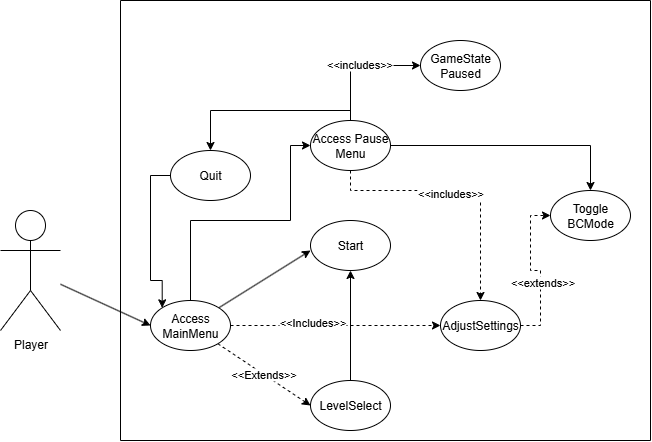

The diagram above was exported from draw.io. Its source (the exported page's mxGraphModel, read from the mxfile embedded in the PNG):
<mxGraphModel dx="1426" dy="751" grid="1" gridSize="10" guides="1" tooltips="1" connect="1" arrows="1" fold="1" page="1" pageScale="1" pageWidth="850" pageHeight="1100" math="0" shadow="0">
  <root>
    <mxCell id="0" />
    <mxCell id="1" parent="0" />
    <mxCell id="5O9RdZMwGr_bSzntKLGc-3" style="rounded=0;orthogonalLoop=1;jettySize=auto;html=1;" edge="1" parent="1" source="5O9RdZMwGr_bSzntKLGc-1">
      <mxGeometry relative="1" as="geometry">
        <mxPoint x="360" y="270" as="targetPoint" />
      </mxGeometry>
    </mxCell>
    <mxCell id="5O9RdZMwGr_bSzntKLGc-5" style="rounded=0;orthogonalLoop=1;jettySize=auto;html=1;dashed=1;entryX=0;entryY=0.5;entryDx=0;entryDy=0;" edge="1" parent="1" source="5O9RdZMwGr_bSzntKLGc-1" target="5O9RdZMwGr_bSzntKLGc-6">
      <mxGeometry relative="1" as="geometry">
        <mxPoint x="340" y="420" as="targetPoint" />
      </mxGeometry>
    </mxCell>
    <mxCell id="5O9RdZMwGr_bSzntKLGc-12" value="&amp;lt;&amp;lt;Extends&amp;gt;&amp;gt;" style="edgeLabel;html=1;align=center;verticalAlign=middle;resizable=0;points=[];" vertex="1" connectable="0" parent="5O9RdZMwGr_bSzntKLGc-5">
      <mxGeometry x="-0.0213" y="1" relative="1" as="geometry">
        <mxPoint y="1" as="offset" />
      </mxGeometry>
    </mxCell>
    <mxCell id="5O9RdZMwGr_bSzntKLGc-9" style="edgeStyle=orthogonalEdgeStyle;rounded=0;orthogonalLoop=1;jettySize=auto;html=1;dashed=1;" edge="1" parent="1" source="5O9RdZMwGr_bSzntKLGc-1">
      <mxGeometry relative="1" as="geometry">
        <mxPoint x="490" y="345" as="targetPoint" />
      </mxGeometry>
    </mxCell>
    <mxCell id="5O9RdZMwGr_bSzntKLGc-11" value="&amp;lt;&amp;lt;Includes&amp;gt;&amp;gt;" style="edgeLabel;html=1;align=center;verticalAlign=middle;resizable=0;points=[];" vertex="1" connectable="0" parent="5O9RdZMwGr_bSzntKLGc-9">
      <mxGeometry x="-0.2286" y="4" relative="1" as="geometry">
        <mxPoint as="offset" />
      </mxGeometry>
    </mxCell>
    <mxCell id="5O9RdZMwGr_bSzntKLGc-13" style="edgeStyle=orthogonalEdgeStyle;rounded=0;orthogonalLoop=1;jettySize=auto;html=1;entryX=0;entryY=0.5;entryDx=0;entryDy=0;" edge="1" parent="1" source="5O9RdZMwGr_bSzntKLGc-1" target="5O9RdZMwGr_bSzntKLGc-14">
      <mxGeometry relative="1" as="geometry">
        <mxPoint x="330" y="150" as="targetPoint" />
        <Array as="points">
          <mxPoint x="240" y="240" />
          <mxPoint x="340" y="240" />
          <mxPoint x="340" y="165" />
        </Array>
      </mxGeometry>
    </mxCell>
    <mxCell id="5O9RdZMwGr_bSzntKLGc-1" value="Access MainMenu" style="ellipse;whiteSpace=wrap;html=1;" vertex="1" parent="1">
      <mxGeometry x="200" y="320" width="80" height="50" as="geometry" />
    </mxCell>
    <mxCell id="5O9RdZMwGr_bSzntKLGc-2" value="" style="endArrow=none;html=1;rounded=0;" edge="1" parent="1">
      <mxGeometry width="50" height="50" relative="1" as="geometry">
        <mxPoint x="170" y="460" as="sourcePoint" />
        <mxPoint x="700" y="460" as="targetPoint" />
        <Array as="points" />
      </mxGeometry>
    </mxCell>
    <mxCell id="5O9RdZMwGr_bSzntKLGc-4" value="Start" style="ellipse;whiteSpace=wrap;html=1;" vertex="1" parent="1">
      <mxGeometry x="360" y="240" width="80" height="50" as="geometry" />
    </mxCell>
    <mxCell id="5O9RdZMwGr_bSzntKLGc-8" style="edgeStyle=orthogonalEdgeStyle;rounded=0;orthogonalLoop=1;jettySize=auto;html=1;entryX=0.5;entryY=1;entryDx=0;entryDy=0;" edge="1" parent="1" source="5O9RdZMwGr_bSzntKLGc-6" target="5O9RdZMwGr_bSzntKLGc-4">
      <mxGeometry relative="1" as="geometry" />
    </mxCell>
    <mxCell id="5O9RdZMwGr_bSzntKLGc-6" value="LevelSelect" style="ellipse;whiteSpace=wrap;html=1;" vertex="1" parent="1">
      <mxGeometry x="360" y="400" width="80" height="50" as="geometry" />
    </mxCell>
    <mxCell id="5O9RdZMwGr_bSzntKLGc-17" style="edgeStyle=orthogonalEdgeStyle;rounded=0;orthogonalLoop=1;jettySize=auto;html=1;dashed=1;entryX=0;entryY=0.5;entryDx=0;entryDy=0;" edge="1" parent="1" source="5O9RdZMwGr_bSzntKLGc-10" target="5O9RdZMwGr_bSzntKLGc-18">
      <mxGeometry relative="1" as="geometry">
        <mxPoint x="600" y="345" as="targetPoint" />
      </mxGeometry>
    </mxCell>
    <mxCell id="5O9RdZMwGr_bSzntKLGc-25" value="&amp;lt;&amp;lt;extends&amp;gt;&amp;gt;" style="edgeLabel;html=1;align=center;verticalAlign=middle;resizable=0;points=[];" vertex="1" connectable="0" parent="5O9RdZMwGr_bSzntKLGc-17">
      <mxGeometry x="-0.2" y="-1" relative="1" as="geometry">
        <mxPoint as="offset" />
      </mxGeometry>
    </mxCell>
    <mxCell id="5O9RdZMwGr_bSzntKLGc-10" value="AdjustSettings" style="ellipse;whiteSpace=wrap;html=1;" vertex="1" parent="1">
      <mxGeometry x="490" y="320" width="80" height="50" as="geometry" />
    </mxCell>
    <mxCell id="5O9RdZMwGr_bSzntKLGc-15" style="edgeStyle=orthogonalEdgeStyle;rounded=0;orthogonalLoop=1;jettySize=auto;html=1;entryX=0.5;entryY=0;entryDx=0;entryDy=0;dashed=1;" edge="1" parent="1" source="5O9RdZMwGr_bSzntKLGc-14" target="5O9RdZMwGr_bSzntKLGc-10">
      <mxGeometry relative="1" as="geometry">
        <Array as="points">
          <mxPoint x="400" y="210" />
          <mxPoint x="530" y="210" />
        </Array>
      </mxGeometry>
    </mxCell>
    <mxCell id="5O9RdZMwGr_bSzntKLGc-16" value="&amp;lt;&amp;lt;includes&amp;gt;&amp;gt;" style="edgeLabel;html=1;align=center;verticalAlign=middle;resizable=0;points=[];" vertex="1" connectable="0" parent="5O9RdZMwGr_bSzntKLGc-15">
      <mxGeometry x="-0.0857" y="-2" relative="1" as="geometry">
        <mxPoint as="offset" />
      </mxGeometry>
    </mxCell>
    <mxCell id="5O9RdZMwGr_bSzntKLGc-19" style="edgeStyle=orthogonalEdgeStyle;rounded=0;orthogonalLoop=1;jettySize=auto;html=1;entryX=0.5;entryY=0;entryDx=0;entryDy=0;" edge="1" parent="1" source="5O9RdZMwGr_bSzntKLGc-14" target="5O9RdZMwGr_bSzntKLGc-18">
      <mxGeometry relative="1" as="geometry" />
    </mxCell>
    <mxCell id="5O9RdZMwGr_bSzntKLGc-21" style="edgeStyle=orthogonalEdgeStyle;rounded=0;orthogonalLoop=1;jettySize=auto;html=1;entryX=0;entryY=0.5;entryDx=0;entryDy=0;" edge="1" parent="1" source="5O9RdZMwGr_bSzntKLGc-14" target="5O9RdZMwGr_bSzntKLGc-20">
      <mxGeometry relative="1" as="geometry">
        <Array as="points">
          <mxPoint x="400" y="85" />
        </Array>
      </mxGeometry>
    </mxCell>
    <mxCell id="5O9RdZMwGr_bSzntKLGc-22" value="&amp;lt;&amp;lt;includes&amp;gt;&amp;gt;" style="edgeLabel;html=1;align=center;verticalAlign=middle;resizable=0;points=[];" vertex="1" connectable="0" parent="5O9RdZMwGr_bSzntKLGc-21">
      <mxGeometry x="0.008" y="2" relative="1" as="geometry">
        <mxPoint as="offset" />
      </mxGeometry>
    </mxCell>
    <mxCell id="5O9RdZMwGr_bSzntKLGc-35" style="edgeStyle=orthogonalEdgeStyle;rounded=0;orthogonalLoop=1;jettySize=auto;html=1;entryX=0.5;entryY=0;entryDx=0;entryDy=0;" edge="1" parent="1" source="5O9RdZMwGr_bSzntKLGc-14" target="5O9RdZMwGr_bSzntKLGc-32">
      <mxGeometry relative="1" as="geometry">
        <Array as="points">
          <mxPoint x="400" y="130" />
          <mxPoint x="260" y="130" />
        </Array>
      </mxGeometry>
    </mxCell>
    <mxCell id="5O9RdZMwGr_bSzntKLGc-14" value="Access Pause Menu" style="ellipse;whiteSpace=wrap;html=1;" vertex="1" parent="1">
      <mxGeometry x="360" y="140" width="80" height="50" as="geometry" />
    </mxCell>
    <mxCell id="5O9RdZMwGr_bSzntKLGc-18" value="Toggle BCMode" style="ellipse;whiteSpace=wrap;html=1;" vertex="1" parent="1">
      <mxGeometry x="600" y="210" width="80" height="50" as="geometry" />
    </mxCell>
    <mxCell id="5O9RdZMwGr_bSzntKLGc-20" value="GameState Paused" style="ellipse;whiteSpace=wrap;html=1;" vertex="1" parent="1">
      <mxGeometry x="470" y="60" width="80" height="50" as="geometry" />
    </mxCell>
    <mxCell id="5O9RdZMwGr_bSzntKLGc-26" value="" style="endArrow=none;html=1;rounded=0;" edge="1" parent="1">
      <mxGeometry width="50" height="50" relative="1" as="geometry">
        <mxPoint x="170" y="460" as="sourcePoint" />
        <mxPoint x="170" y="20" as="targetPoint" />
      </mxGeometry>
    </mxCell>
    <mxCell id="5O9RdZMwGr_bSzntKLGc-27" value="" style="endArrow=none;html=1;rounded=0;" edge="1" parent="1">
      <mxGeometry width="50" height="50" relative="1" as="geometry">
        <mxPoint x="170" y="20" as="sourcePoint" />
        <mxPoint x="700" y="20" as="targetPoint" />
      </mxGeometry>
    </mxCell>
    <mxCell id="5O9RdZMwGr_bSzntKLGc-28" value="" style="endArrow=none;html=1;rounded=0;" edge="1" parent="1">
      <mxGeometry width="50" height="50" relative="1" as="geometry">
        <mxPoint x="700" y="460" as="sourcePoint" />
        <mxPoint x="700" y="20" as="targetPoint" />
      </mxGeometry>
    </mxCell>
    <mxCell id="5O9RdZMwGr_bSzntKLGc-30" style="rounded=0;orthogonalLoop=1;jettySize=auto;html=1;entryX=0;entryY=0.5;entryDx=0;entryDy=0;" edge="1" parent="1" source="5O9RdZMwGr_bSzntKLGc-29" target="5O9RdZMwGr_bSzntKLGc-1">
      <mxGeometry relative="1" as="geometry" />
    </mxCell>
    <mxCell id="5O9RdZMwGr_bSzntKLGc-29" value="Player" style="shape=umlActor;verticalLabelPosition=bottom;verticalAlign=top;html=1;" vertex="1" parent="1">
      <mxGeometry x="50" y="230" width="60" height="120" as="geometry" />
    </mxCell>
    <mxCell id="5O9RdZMwGr_bSzntKLGc-36" style="edgeStyle=orthogonalEdgeStyle;rounded=0;orthogonalLoop=1;jettySize=auto;html=1;entryX=0;entryY=0;entryDx=0;entryDy=0;" edge="1" parent="1" source="5O9RdZMwGr_bSzntKLGc-32" target="5O9RdZMwGr_bSzntKLGc-1">
      <mxGeometry relative="1" as="geometry">
        <Array as="points">
          <mxPoint x="200" y="195" />
          <mxPoint x="200" y="300" />
          <mxPoint x="212" y="300" />
        </Array>
      </mxGeometry>
    </mxCell>
    <mxCell id="5O9RdZMwGr_bSzntKLGc-32" value="Quit" style="ellipse;whiteSpace=wrap;html=1;" vertex="1" parent="1">
      <mxGeometry x="220" y="170" width="80" height="50" as="geometry" />
    </mxCell>
  </root>
</mxGraphModel>